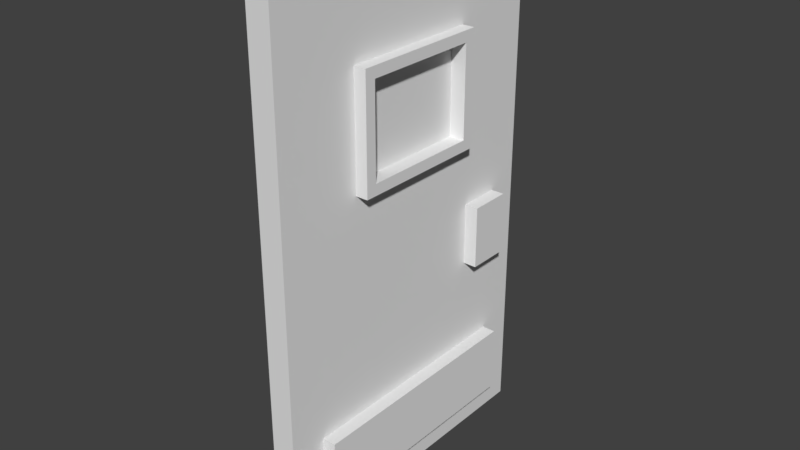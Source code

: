 # Source: portaResidenziale1.blend  (saved by Blender 2.79.0; exported with 4.5.12 LTS)
import bpy
from mathutils import Matrix  # noqa: F401  (used for matrix-valued properties, if any)

bpy.ops.wm.read_factory_settings(use_empty=True)
scene = bpy.context.scene
scene.name = 'Scene'

# ---- collections
col_collection_1 = bpy.data.collections.new('Collection 1'); scene.collection.children.link(col_collection_1)

# ---- materials (node trees are filled in below, after node groups)
mat_doorcolor = bpy.data.materials.new('doorColor')
mat_doorcolor.alpha_threshold = 0.0
mat_doorcolor.use_transparent_shadow = False
mat_doorcolor.roughness = 0.5
mat_2doorcolor = bpy.data.materials.new('2doorColor')
mat_2doorcolor.alpha_threshold = 0.0
mat_2doorcolor.use_transparent_shadow = False
mat_2doorcolor.roughness = 0.5
mat_doorglass = bpy.data.materials.new('doorGlass')
mat_doorglass.alpha_threshold = 0.0
mat_doorglass.use_transparent_shadow = False
mat_doorglass.roughness = 0.5

# ---- material node trees

# ---- world
world_world = bpy.data.worlds.new('World'); scene.world = world_world
world_world.color = (0.05088, 0.05088, 0.05088)
world_world.use_sun_shadow = False
world_world.sun_shadow_jitter_overblur = 0.0
world_world.cycles.sampling_method = 'MANUAL'

# ---- meshes
me_cube_001 = bpy.data.meshes.new('Cube.001')
me_cube_001.from_pydata([(-0.08842, 0.0, -1.944), (-0.08842, 0.0, 1.944), (0.08842, 0.0, -1.944), (0.08842, 0.0, 1.944), (0.08842, 2.333, -1.944), (0.08842, 2.333, 1.944), (0.08842, 1.689, 1.267), (0.08842, 1.689, 0.4314), (0.08842, 0.6434, 0.4314), (0.08842, 0.6434, 1.267), (0.179, 1.689, 0.4314), (0.179, 1.689, 1.267), (0.179, 0.6434, 0.4314), (0.179, 0.6434, 1.267), (0.179, 1.608, 1.185), (0.179, 1.608, 0.5131), (0.179, 0.725, 0.5131), (0.179, 0.725, 1.185), (-0.08842, 2.333, -1.944), (-0.08842, 2.333, 1.944), (-0.08842, 0.6434, 1.267), (-0.08842, 0.6434, 0.4314), (-0.08842, 1.689, 1.267), (-0.179, 0.6434, 0.4314), (-0.179, 0.6434, 1.267), (-0.179, 1.689, 1.267), (-0.179, 0.725, 1.185), (-0.179, 0.725, 0.5131), (-0.179, 1.608, 0.5131), (-0.179, 1.608, 1.185), (0.06498, 1.608, 1.185), (0.06498, 0.725, 0.5131), (0.06498, 1.608, 0.5131), (0.06498, 0.725, 1.185), (-0.06498, 1.608, 0.5131), (-0.06498, 0.725, 1.185), (-0.06498, 1.608, 1.185), (-0.06498, 0.725, 0.5131), (0.08842, 2.055, -1.193), (0.08842, 0.2775, -1.193), (0.1883, 2.055, -1.193), (0.1883, 0.2775, -1.193), (0.08842, 0.2775, -1.692), (0.08842, 2.055, -1.692), (0.1883, 0.2775, -1.692), (0.1883, 2.055, -1.692), (-0.08842, 0.2775, -1.193), (-0.08842, 2.055, -1.193), (-0.1883, 0.2775, -1.193), (-0.1883, 2.055, -1.193), (-0.08842, 2.055, -1.692), (-0.08842, 0.2775, -1.692), (-0.1883, 2.055, -1.692), (-0.1883, 0.2775, -1.692), (-0.08842, 1.778, -0.05087), (-0.08842, 2.091, -0.05087), (-0.08842, 2.091, -0.5168), (-0.08842, 1.778, -0.5168), (-0.1892, 2.091, -0.05087), (-0.1892, 1.778, -0.05087), (-0.1892, 2.091, -0.5168), (-0.1892, 1.778, -0.5168), (-0.179, 1.689, 0.4314), (-0.08842, 1.689, 0.4314), (0.08842, 2.091, -0.05087), (0.08842, 1.778, -0.05087), (0.08842, 1.778, -0.5168), (0.08842, 2.091, -0.5168), (0.1892, 1.778, -0.05087), (0.1892, 2.091, -0.05087), (0.1892, 1.778, -0.5168), (0.1892, 2.091, -0.5168)], [], [(18, 19, 5, 4), (2, 4, 7, 8), (2, 3, 1, 0), (18, 4, 2, 0), (5, 19, 1, 3), (28, 27, 16, 15), (5, 3, 9, 6), (4, 5, 6, 7), (3, 2, 8, 9), (7, 6, 11, 10), (27, 26, 17, 16), (6, 9, 13, 11), (11, 13, 17, 14), (10, 11, 14, 15), (13, 12, 16, 17), (12, 10, 15, 16), (9, 8, 12, 13), (8, 7, 10, 12), (26, 29, 14, 17), (29, 28, 15, 14), (18, 0, 21, 63), (1, 19, 22, 20), (0, 1, 20, 21), (19, 18, 63, 22), (21, 20, 24, 23), (20, 22, 25, 24), (24, 25, 29, 26), (23, 24, 26, 27), (25, 62, 28, 29), (62, 23, 27, 28), (22, 63, 62, 25), (63, 21, 23, 62), (31, 32, 30, 33), (34, 37, 35, 36), (39, 41, 40, 38), (42, 43, 45, 44), (41, 39, 42, 44), (40, 41, 44, 45), (38, 40, 45, 43), (39, 38, 43, 42), (47, 49, 48, 46), (50, 51, 53, 52), (49, 47, 50, 52), (48, 49, 52, 53), (46, 48, 53, 51), (47, 46, 51, 50), (59, 58, 60, 61), (55, 56, 60, 58), (54, 55, 58, 59), (57, 54, 59, 61), (56, 57, 61, 60), (69, 68, 70, 71), (65, 66, 70, 68), (64, 65, 68, 69), (67, 64, 69, 71), (66, 67, 71, 70)])
me_cube_001.polygons.foreach_set('material_index', [0, 0, 0, 0, 0, 1, 0, 0, 0, 1, 1, 1, 1, 1, 1, 1, 1, 1, 1, 1, 0, 0, 0, 0, 1, 1, 1, 1, 1, 1, 1, 1, 2, 2, 1, 1, 1, 1, 1, 1, 1, 1, 1, 1, 1, 1, 1, 1, 1, 1, 1, 1, 1, 1, 1, 1])
_uv = me_cube_001.uv_layers.new(name='UVMap')
_uv.uv.foreach_set('vector', [0.9451, 0.3137, 0.9451, 1.0, 0.9286, 1.0, 0.9286, 0.3137, 0.0, 4.208e-08, 0.412, 0.0, 0.2984, 0.4193, 0.1136, 0.4193, 0.912, 1.0, 0.912, 0.3137, 0.9286, 0.3137, 0.9286, 1.0, 0.9617, 0.3137, 0.9782, 0.3137, 0.9782, 0.7254, 0.9617, 0.7254, 0.9617, 0.7254, 0.9451, 0.7254, 0.9451, 0.3137, 0.9617, 0.3137, 0.5809, 0.6863, 0.5809, 0.842, 0.5324, 0.842, 0.5324, 0.6863, 0.412, 0.6863, 9.604e-08, 0.6863, 0.1136, 0.5667, 0.2984, 0.5667, 0.412, 0.0, 0.412, 0.6863, 0.2984, 0.5667, 0.2984, 0.4193, 9.604e-08, 0.6863, 0.0, 4.208e-08, 0.1136, 0.4193, 0.1136, 0.5667, 0.7106, 0.9522, 0.7106, 0.8048, 0.7266, 0.8048, 0.7266, 0.9522, 0.678, 0.8048, 0.678, 0.6863, 0.7266, 0.6863, 0.7266, 0.8048, 0.6615, 0.8048, 0.6615, 0.9894, 0.6455, 0.9894, 0.6455, 0.8048, 0.1475, 0.8709, 0.1475, 0.6863, 0.1619, 0.7007, 0.1619, 0.8564, 0.295, 0.8709, 0.1475, 0.8709, 0.1619, 0.8564, 0.2806, 0.8564, 0.1475, 0.6863, 0.295, 0.6863, 0.2806, 0.7007, 0.1619, 0.7007, 0.295, 0.6863, 0.295, 0.8709, 0.2806, 0.8564, 0.2806, 0.7007, 0.71, 0.8048, 0.71, 0.9522, 0.694, 0.9522, 0.694, 0.8048, 0.6455, 0.8048, 0.6455, 0.9894, 0.6295, 0.9894, 0.6295, 0.8048, 0.5809, 0.842, 0.5809, 0.6863, 0.6295, 0.6863, 0.6295, 0.842, 0.6295, 0.8048, 0.6295, 0.6863, 0.678, 0.6863, 0.678, 0.8048, 0.412, 1.894e-07, 0.824, 0.0, 0.7104, 0.4193, 0.5256, 0.4193, 0.824, 0.6863, 0.412, 0.6863, 0.5256, 0.5667, 0.7104, 0.5667, 0.824, 0.0, 0.824, 0.6863, 0.7104, 0.5667, 0.7104, 0.4193, 0.412, 0.6863, 0.412, 1.894e-07, 0.5256, 0.4193, 0.5256, 0.5667, 0.694, 0.8048, 0.694, 0.9522, 0.678, 0.9522, 0.678, 0.8048, 0.9611, 0.7254, 0.9611, 0.9101, 0.9451, 0.9101, 0.9451, 0.7254, 6.317e-08, 0.8709, 0.0, 0.6863, 0.01442, 0.7007, 0.01442, 0.8564, 0.1475, 0.8709, 6.317e-08, 0.8709, 0.01442, 0.8564, 0.1331, 0.8564, 0.0, 0.6863, 0.1475, 0.6863, 0.1331, 0.7007, 0.01442, 0.7007, 0.1475, 0.6863, 0.1475, 0.8709, 0.1331, 0.8564, 0.1331, 0.7007, 0.6774, 0.8048, 0.6774, 0.9522, 0.6615, 0.9522, 0.6615, 0.8048, 0.9771, 0.7254, 0.9771, 0.9101, 0.9611, 0.9101, 0.9611, 0.7254, 0.5324, 0.6863, 0.5324, 0.842, 0.4137, 0.842, 0.4137, 0.6863, 0.295, 0.842, 0.295, 0.6863, 0.4137, 0.6863, 0.4137, 0.842, 0.7442, 0.6863, 0.7619, 0.6863, 0.7619, 1.0, 0.7442, 1.0, 0.9959, 0.3137, 0.9959, 0.6275, 0.9782, 0.6275, 0.9782, 0.3137, 0.3992, 0.842, 0.4168, 0.842, 0.4168, 0.93, 0.3992, 0.93, 0.912, 0.3137, 0.912, 0.0, 1.0, 1.578e-08, 1.0, 0.3137, 0.4345, 0.93, 0.4168, 0.93, 0.4168, 0.842, 0.4345, 0.842, 0.824, 0.3137, 0.824, 4.208e-08, 0.912, 0.0, 0.912, 0.3137, 0.9782, 0.6275, 0.9959, 0.6275, 0.9959, 0.9412, 0.9782, 0.9412, 0.7266, 1.0, 0.7266, 0.6863, 0.7442, 0.6863, 0.7442, 1.0, 0.3815, 0.842, 0.3992, 0.842, 0.3992, 0.93, 0.3815, 0.93, 0.824, 0.6275, 0.824, 0.3137, 0.912, 0.3137, 0.912, 0.6275, 0.3639, 0.842, 0.3815, 0.842, 0.3815, 0.93, 0.3639, 0.93, 0.912, 0.6275, 0.912, 0.9412, 0.824, 0.9412, 0.824, 0.6275, 0.7619, 0.7685, 0.8172, 0.7685, 0.8172, 0.8507, 0.7619, 0.8507, 0.4701, 0.9243, 0.4701, 0.842, 0.4878, 0.842, 0.4878, 0.9243, 0.5857, 0.842, 0.5857, 0.8973, 0.5679, 0.8973, 0.5679, 0.842, 0.4345, 0.9243, 0.4345, 0.842, 0.4523, 0.842, 0.4523, 0.9243, 0.5324, 0.8973, 0.5324, 0.842, 0.5501, 0.842, 0.5501, 0.8973, 0.8172, 0.7685, 0.7619, 0.7685, 0.7619, 0.6863, 0.8172, 0.6863, 0.4701, 0.842, 0.4701, 0.9243, 0.4523, 0.9243, 0.4523, 0.842, 0.5501, 0.8973, 0.5501, 0.842, 0.5679, 0.842, 0.5679, 0.8973, 0.5056, 0.842, 0.5056, 0.9243, 0.4878, 0.9243, 0.4878, 0.842, 0.5056, 0.8973, 0.5056, 0.842, 0.5234, 0.842, 0.5234, 0.8973])
me_cube_001.materials.append(mat_doorcolor)
me_cube_001.materials.append(mat_2doorcolor)
me_cube_001.materials.append(mat_doorglass)
me_cube_001.use_remesh_preserve_volume = False
me_cube_001.use_remesh_preserve_attributes = False
me_cube_001.use_mirror_vertex_groups = False
me_cube_001.update()

# ---- objects
ob_porta = bpy.data.objects.new('porta', me_cube_001)

# ---- transforms, parenting, visibility, modifiers, constraints
ob_porta.location = (0.0, 0.0, 0.0)
ob_porta.lineart.crease_threshold = 0.0

# ---- collection membership
col_collection_1.objects.link(ob_porta)

# ---- scene / render settings (as saved in the file)
scene.frame_start = 1; scene.frame_end = 250; scene.frame_set(0)
scene.render.engine = 'BLENDER_EEVEE_NEXT'
scene.render.resolution_percentage = 50
scene.render.dither_intensity = 0.0
scene.cycles.use_denoising = False
scene.cycles.samples = 128
scene.cycles.sampling_pattern = 'TABULATED_SOBOL'
scene.cycles.use_adaptive_sampling = False
scene.cycles.use_light_tree = False
scene.cycles.blur_glossy = 0.0
scene.cycles.sample_clamp_indirect = 0.0
scene.view_settings.view_transform = 'Standard'
bpy.context.view_layer.update()

# ---- added for rendering (the .blend has no active camera and no usable light): camera, sun
cam_auto = bpy.data.cameras.new('AutoCamera')
cam_auto.lens = 50.0
cam_auto.sensor_width = 36.0
cam_auto.clip_end = 1000.0
ob_auto_camera = bpy.data.objects.new('AutoCamera', cam_auto)
scene.collection.objects.link(ob_auto_camera)
ob_auto_camera.location = (4.20974, -3.88538, 3.36779)
ob_auto_camera.rotation_euler = (1.09748, -7.21219e-08, 0.694738)
scene.camera = ob_auto_camera
light_auto_sun = bpy.data.lights.new('AutoSun', 'SUN')
light_auto_sun.energy = 3.0
light_auto_sun.angle = 0.0523599
ob_auto_sun = bpy.data.objects.new('AutoSun', light_auto_sun)
scene.collection.objects.link(ob_auto_sun)
ob_auto_sun.rotation_euler = (0.872665, 0.174533, 0.523599)
bpy.context.view_layer.update()
